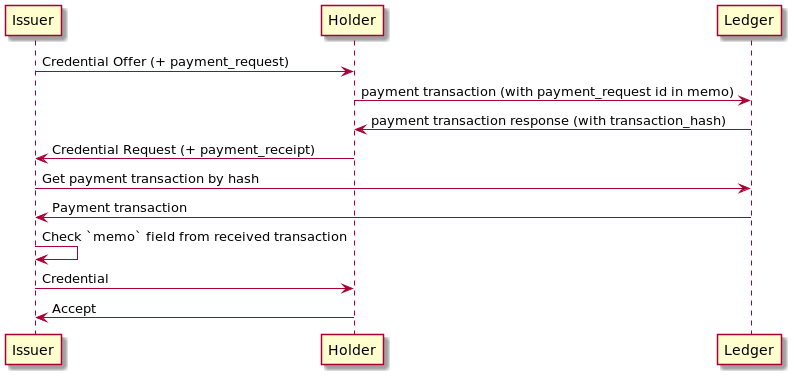

The diagram above was rendered by PlantUML. Its source (embedded in the PNG):
@startuml
Issuer -> Holder: Credential Offer (+ payment_request)
Holder -> Ledger: payment transaction (with payment_request id in memo)
Ledger -> Holder: payment transaction response (with transaction_hash)
Holder -> Issuer: Credential Request (+ payment_receipt)
Issuer -> Ledger: Get payment transaction by hash
Ledger -> Issuer: Payment transaction
Issuer -> Issuer: Check `memo` field from received transaction
Issuer -> Holder: Credential
Holder -> Issuer: Accept
@enduml